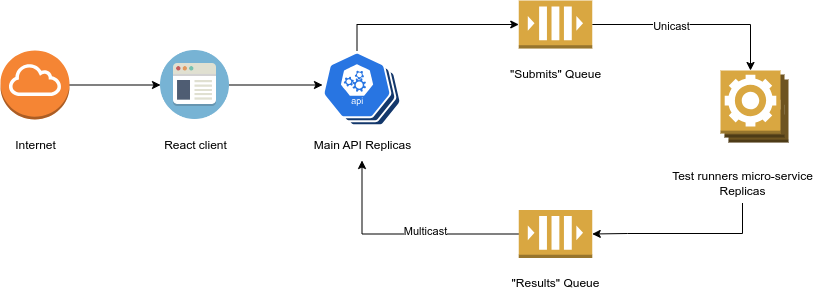

The diagram above was exported from draw.io. Its source (the exported page's mxGraphModel, read from the mxfile embedded in the PNG):
<mxGraphModel dx="1195" dy="694" grid="1" gridSize="10" guides="1" tooltips="1" connect="1" arrows="1" fold="1" page="1" pageScale="1" pageWidth="850" pageHeight="1100" math="0" shadow="0">
  <root>
    <mxCell id="0" />
    <mxCell id="1" parent="0" />
    <mxCell id="2" value="" style="outlineConnect=0;dashed=0;verticalLabelPosition=bottom;verticalAlign=top;align=center;html=1;shape=mxgraph.aws3.worker;fillColor=#6E5421;gradientColor=none;" vertex="1" parent="1">
      <mxGeometry x="746" y="98" width="60" height="63" as="geometry" />
    </mxCell>
    <mxCell id="3" value="" style="outlineConnect=0;dashed=0;verticalLabelPosition=bottom;verticalAlign=top;align=center;html=1;shape=mxgraph.aws3.worker;fillColor=#6E5421;gradientColor=none;" vertex="1" parent="1">
      <mxGeometry x="742" y="93" width="60" height="63" as="geometry" />
    </mxCell>
    <mxCell id="4" value="" style="sketch=0;html=1;dashed=0;whitespace=wrap;fillColor=#13376B;strokeColor=#ffffff;points=[[0.005,0.63,0],[0.1,0.2,0],[0.9,0.2,0],[0.5,0,0],[0.995,0.63,0],[0.72,0.99,0],[0.5,1,0],[0.28,0.99,0]];verticalLabelPosition=bottom;align=center;verticalAlign=top;shape=mxgraph.kubernetes.icon;prIcon=api" vertex="1" parent="1">
      <mxGeometry x="350" y="77" width="69" height="69" as="geometry" />
    </mxCell>
    <mxCell id="5" value="" style="sketch=0;html=1;dashed=0;whitespace=wrap;fillColor=#13376B;strokeColor=#ffffff;points=[[0.005,0.63,0],[0.1,0.2,0],[0.9,0.2,0],[0.5,0,0],[0.995,0.63,0],[0.72,0.99,0],[0.5,1,0],[0.28,0.99,0]];verticalLabelPosition=bottom;align=center;verticalAlign=top;shape=mxgraph.kubernetes.icon;prIcon=api" vertex="1" parent="1">
      <mxGeometry x="345" y="73" width="69" height="69" as="geometry" />
    </mxCell>
    <mxCell id="6" style="edgeStyle=orthogonalEdgeStyle;rounded=0;orthogonalLoop=1;jettySize=auto;html=1;" edge="1" source="7" target="10" parent="1">
      <mxGeometry relative="1" as="geometry" />
    </mxCell>
    <mxCell id="7" value="" style="outlineConnect=0;dashed=0;verticalLabelPosition=bottom;verticalAlign=top;align=center;html=1;shape=mxgraph.aws3.internet_gateway;fillColor=#F58534;gradientColor=none;" vertex="1" parent="1">
      <mxGeometry x="18" y="69" width="69" height="69" as="geometry" />
    </mxCell>
    <mxCell id="8" value="Internet" style="text;html=1;align=center;verticalAlign=middle;resizable=0;points=[];autosize=1;strokeColor=none;fillColor=none;" vertex="1" parent="1">
      <mxGeometry x="22.5" y="149" width="60" height="30" as="geometry" />
    </mxCell>
    <mxCell id="9" style="edgeStyle=orthogonalEdgeStyle;rounded=0;orthogonalLoop=1;jettySize=auto;html=1;" edge="1" source="10" target="13" parent="1">
      <mxGeometry relative="1" as="geometry" />
    </mxCell>
    <mxCell id="10" value="" style="shape=image;html=1;verticalAlign=top;verticalLabelPosition=bottom;labelBackgroundColor=#ffffff;imageAspect=0;aspect=fixed;image=https://cdn2.iconfinder.com/data/icons/circle-icons-1/64/browser-128.png" vertex="1" parent="1">
      <mxGeometry x="178" y="69" width="69" height="69" as="geometry" />
    </mxCell>
    <mxCell id="11" value="React client" style="text;html=1;align=center;verticalAlign=middle;resizable=0;points=[];autosize=1;strokeColor=none;fillColor=none;" vertex="1" parent="1">
      <mxGeometry x="167.5" y="149" width="90" height="30" as="geometry" />
    </mxCell>
    <mxCell id="12" style="edgeStyle=orthogonalEdgeStyle;rounded=0;orthogonalLoop=1;jettySize=auto;html=1;entryX=0;entryY=0.5;entryDx=0;entryDy=0;entryPerimeter=0;" edge="1" source="13" target="17" parent="1">
      <mxGeometry relative="1" as="geometry">
        <Array as="points">
          <mxPoint x="375" y="43" />
        </Array>
      </mxGeometry>
    </mxCell>
    <mxCell id="13" value="" style="sketch=0;html=1;dashed=0;whitespace=wrap;fillColor=#2875E2;strokeColor=#ffffff;points=[[0.005,0.63,0],[0.1,0.2,0],[0.9,0.2,0],[0.5,0,0],[0.995,0.63,0],[0.72,0.99,0],[0.5,1,0],[0.28,0.99,0]];verticalLabelPosition=bottom;align=center;verticalAlign=top;shape=mxgraph.kubernetes.icon;prIcon=api" vertex="1" parent="1">
      <mxGeometry x="340" y="69" width="69" height="69" as="geometry" />
    </mxCell>
    <mxCell id="14" value="Main API Replicas" style="text;html=1;align=center;verticalAlign=middle;resizable=0;points=[];autosize=1;strokeColor=none;fillColor=none;" vertex="1" parent="1">
      <mxGeometry x="319.5" y="149" width="120" height="30" as="geometry" />
    </mxCell>
    <mxCell id="15" style="edgeStyle=orthogonalEdgeStyle;rounded=0;orthogonalLoop=1;jettySize=auto;html=1;" edge="1" source="17" target="23" parent="1">
      <mxGeometry relative="1" as="geometry" />
    </mxCell>
    <mxCell id="16" value="Unicast" style="edgeLabel;html=1;align=center;verticalAlign=middle;resizable=0;points=[];" vertex="1" connectable="0" parent="15">
      <mxGeometry x="-0.2338" y="-2" relative="1" as="geometry">
        <mxPoint as="offset" />
      </mxGeometry>
    </mxCell>
    <mxCell id="17" value="" style="outlineConnect=0;dashed=0;verticalLabelPosition=bottom;verticalAlign=top;align=center;html=1;shape=mxgraph.aws3.queue;fillColor=#D9A741;gradientColor=none;" vertex="1" parent="1">
      <mxGeometry x="536.25" y="19" width="73.5" height="48" as="geometry" />
    </mxCell>
    <mxCell id="18" value="&quot;Submits&quot; Queue" style="text;html=1;align=center;verticalAlign=middle;resizable=0;points=[];autosize=1;strokeColor=none;fillColor=none;" vertex="1" parent="1">
      <mxGeometry x="518" y="77.5" width="110" height="30" as="geometry" />
    </mxCell>
    <mxCell id="19" style="edgeStyle=orthogonalEdgeStyle;rounded=0;orthogonalLoop=1;jettySize=auto;html=1;" edge="1" source="21" target="14" parent="1">
      <mxGeometry relative="1" as="geometry" />
    </mxCell>
    <mxCell id="20" value="Multicast" style="edgeLabel;html=1;align=center;verticalAlign=middle;resizable=0;points=[];" vertex="1" connectable="0" parent="19">
      <mxGeometry x="-0.1859" y="-3" relative="1" as="geometry">
        <mxPoint as="offset" />
      </mxGeometry>
    </mxCell>
    <mxCell id="21" value="" style="outlineConnect=0;dashed=0;verticalLabelPosition=bottom;verticalAlign=top;align=center;html=1;shape=mxgraph.aws3.queue;fillColor=#D9A741;gradientColor=none;" vertex="1" parent="1">
      <mxGeometry x="536.25" y="228.5" width="73.5" height="48" as="geometry" />
    </mxCell>
    <mxCell id="22" value="&quot;Results&quot; Queue" style="text;html=1;align=center;verticalAlign=middle;resizable=0;points=[];autosize=1;strokeColor=none;fillColor=none;" vertex="1" parent="1">
      <mxGeometry x="518" y="287" width="110" height="30" as="geometry" />
    </mxCell>
    <mxCell id="23" value="" style="outlineConnect=0;dashed=0;verticalLabelPosition=bottom;verticalAlign=top;align=center;html=1;shape=mxgraph.aws3.worker;fillColor=#D9A741;gradientColor=none;" vertex="1" parent="1">
      <mxGeometry x="738" y="89" width="60" height="63" as="geometry" />
    </mxCell>
    <mxCell id="24" style="edgeStyle=orthogonalEdgeStyle;rounded=0;orthogonalLoop=1;jettySize=auto;html=1;entryX=1;entryY=0.5;entryDx=0;entryDy=0;entryPerimeter=0;" edge="1" source="25" target="21" parent="1">
      <mxGeometry relative="1" as="geometry">
        <Array as="points">
          <mxPoint x="760" y="252" />
          <mxPoint x="645" y="252" />
        </Array>
      </mxGeometry>
    </mxCell>
    <mxCell id="25" value="Test runners micro-service&lt;br&gt;Replicas" style="text;html=1;align=center;verticalAlign=middle;resizable=0;points=[];autosize=1;strokeColor=none;fillColor=none;" vertex="1" parent="1">
      <mxGeometry x="680" y="181.5" width="160" height="40" as="geometry" />
    </mxCell>
  </root>
</mxGraphModel>